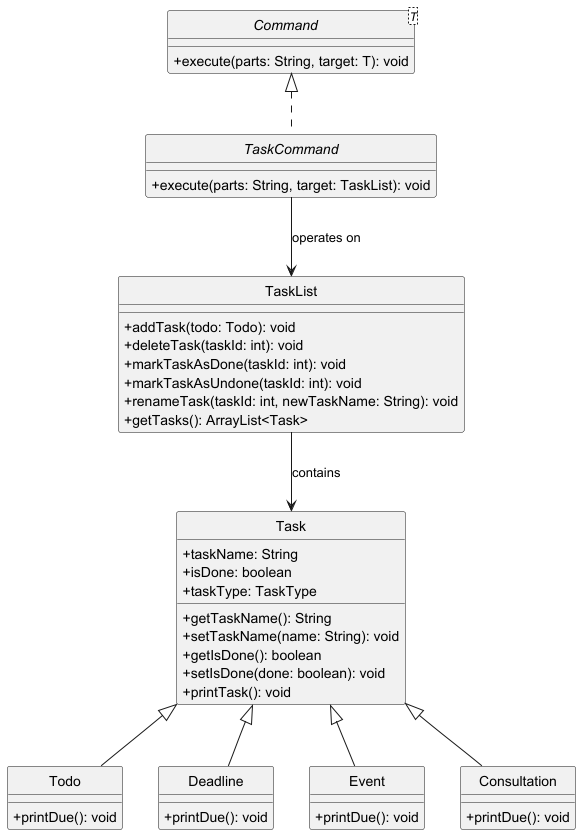

The diagram above was rendered by PlantUML. Its source (embedded in the PNG):
@startuml

hide circle
skinparam classAttributeIconSize 0

interface Command<T> {
    + execute(parts: String, target: T): void
}

abstract class TaskCommand {
    + execute(parts: String, target: TaskList): void
}

class TaskList {
    + addTask(todo: Todo): void
    + deleteTask(taskId: int): void
    + markTaskAsDone(taskId: int): void
    + markTaskAsUndone(taskId: int): void
    + renameTask(taskId: int, newTaskName: String): void
    + getTasks(): ArrayList<Task>
}

class Task {
    + taskName: String
    + isDone: boolean
    + taskType: TaskType
    + getTaskName(): String
    + setTaskName(name: String): void
    + getIsDone(): boolean
    + setIsDone(done: boolean): void
    + printTask(): void
}

class Todo {
    + printDue(): void
}
class Deadline {
    + printDue(): void
}
class Event {
    + printDue(): void
}
class Consultation {
    + printDue(): void
}

Command <|.. TaskCommand
TaskCommand --> TaskList : operates on

TaskList --> Task : contains
Task <|-- Todo
Task <|-- Deadline
Task <|-- Event
Task <|-- Consultation

@enduml